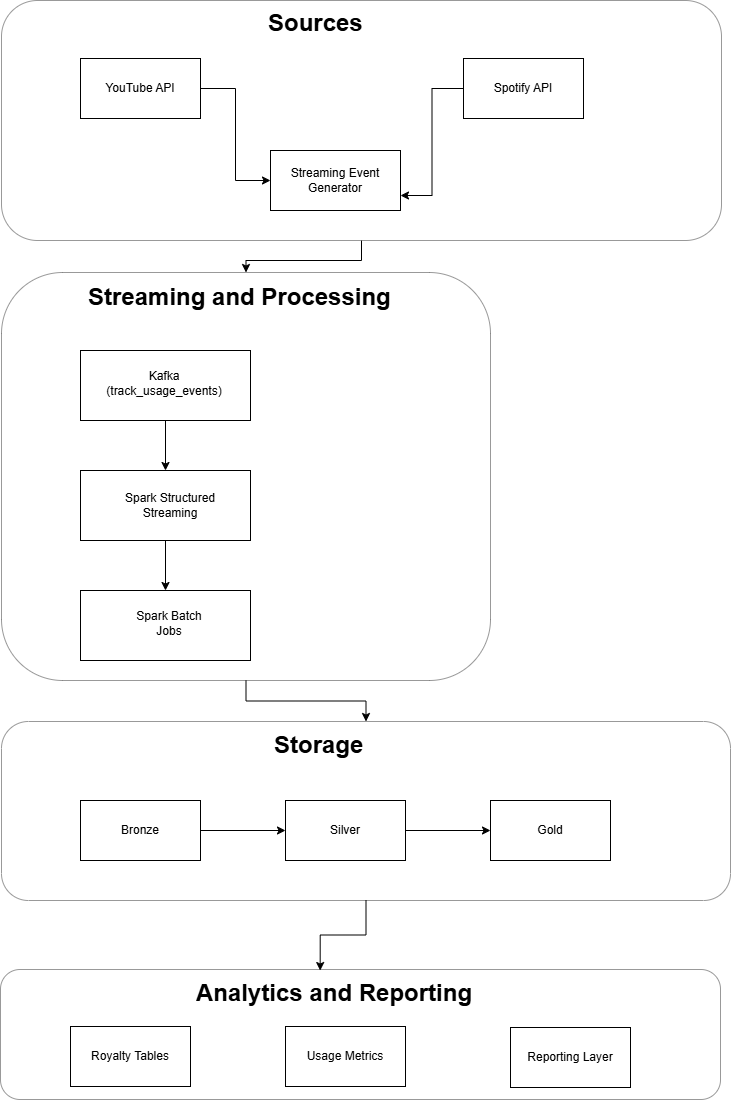

The diagram above was exported from draw.io. Its source (the exported page's mxGraphModel, read from the mxfile embedded in the PNG):
<mxGraphModel dx="1030" dy="562" grid="1" gridSize="10" guides="1" tooltips="1" connect="1" arrows="1" fold="1" page="1" pageScale="1" pageWidth="827" pageHeight="1169" math="0" shadow="0">
  <root>
    <mxCell id="0" />
    <mxCell id="1" parent="0" />
    <mxCell id="xlxdwYvvvnf0uprzEdVM-22" edge="1" parent="1" source="xlxdwYvvvnf0uprzEdVM-5" style="edgeStyle=orthogonalEdgeStyle;rounded=0;orthogonalLoop=1;jettySize=auto;html=1;" target="xlxdwYvvvnf0uprzEdVM-7" value="">
      <mxGeometry relative="1" as="geometry" />
    </mxCell>
    <mxCell id="xlxdwYvvvnf0uprzEdVM-5" parent="1" style="rounded=1;whiteSpace=wrap;html=1;opacity=40;" value="" vertex="1">
      <mxGeometry height="240" width="720" x="41" y="40" as="geometry" />
    </mxCell>
    <mxCell id="xlxdwYvvvnf0uprzEdVM-2" parent="1" style="rounded=0;whiteSpace=wrap;html=1;" value="Streaming Event Generator" vertex="1">
      <mxGeometry height="60" width="130" x="310" y="190" as="geometry" />
    </mxCell>
    <mxCell id="xlxdwYvvvnf0uprzEdVM-9" edge="1" parent="1" source="xlxdwYvvvnf0uprzEdVM-1" style="edgeStyle=orthogonalEdgeStyle;rounded=0;orthogonalLoop=1;jettySize=auto;html=1;entryX=0;entryY=0.5;entryDx=0;entryDy=0;" target="xlxdwYvvvnf0uprzEdVM-2">
      <mxGeometry relative="1" as="geometry" />
    </mxCell>
    <mxCell id="xlxdwYvvvnf0uprzEdVM-1" parent="1" style="rounded=0;whiteSpace=wrap;html=1;" value="YouTube API" vertex="1">
      <mxGeometry height="60" width="120" x="120" y="98" as="geometry" />
    </mxCell>
    <mxCell id="xlxdwYvvvnf0uprzEdVM-10" edge="1" parent="1" source="xlxdwYvvvnf0uprzEdVM-3" style="edgeStyle=orthogonalEdgeStyle;rounded=0;orthogonalLoop=1;jettySize=auto;html=1;entryX=1;entryY=0.75;entryDx=0;entryDy=0;" target="xlxdwYvvvnf0uprzEdVM-2">
      <mxGeometry relative="1" as="geometry" />
    </mxCell>
    <mxCell id="xlxdwYvvvnf0uprzEdVM-3" parent="1" style="rounded=0;whiteSpace=wrap;html=1;" value="Spotify API" vertex="1">
      <mxGeometry height="60" width="120" x="503" y="98" as="geometry" />
    </mxCell>
    <mxCell id="xlxdwYvvvnf0uprzEdVM-42" edge="1" parent="1" source="xlxdwYvvvnf0uprzEdVM-7" style="edgeStyle=orthogonalEdgeStyle;rounded=0;orthogonalLoop=1;jettySize=auto;html=1;" target="xlxdwYvvvnf0uprzEdVM-17">
      <mxGeometry relative="1" as="geometry" />
    </mxCell>
    <mxCell id="xlxdwYvvvnf0uprzEdVM-7" parent="1" style="rounded=1;whiteSpace=wrap;html=1;opacity=40;" value="" vertex="1">
      <mxGeometry height="408" width="489" x="41" y="312" as="geometry" />
    </mxCell>
    <mxCell id="xlxdwYvvvnf0uprzEdVM-23" edge="1" parent="1" source="xlxdwYvvvnf0uprzEdVM-11" style="edgeStyle=orthogonalEdgeStyle;rounded=0;orthogonalLoop=1;jettySize=auto;html=1;" target="xlxdwYvvvnf0uprzEdVM-12">
      <mxGeometry relative="1" as="geometry" />
    </mxCell>
    <mxCell id="xlxdwYvvvnf0uprzEdVM-11" parent="1" style="rounded=0;whiteSpace=wrap;html=1;" value="" vertex="1">
      <mxGeometry height="70" width="170" x="120" y="390" as="geometry" />
    </mxCell>
    <mxCell id="xlxdwYvvvnf0uprzEdVM-24" edge="1" parent="1" source="xlxdwYvvvnf0uprzEdVM-12" style="edgeStyle=orthogonalEdgeStyle;rounded=0;orthogonalLoop=1;jettySize=auto;html=1;" target="xlxdwYvvvnf0uprzEdVM-13">
      <mxGeometry relative="1" as="geometry" />
    </mxCell>
    <mxCell id="xlxdwYvvvnf0uprzEdVM-12" parent="1" style="rounded=0;whiteSpace=wrap;html=1;" value="" vertex="1">
      <mxGeometry height="70" width="170" x="120" y="510" as="geometry" />
    </mxCell>
    <mxCell id="xlxdwYvvvnf0uprzEdVM-13" parent="1" style="rounded=0;whiteSpace=wrap;html=1;" value="" vertex="1">
      <mxGeometry height="70" width="170" x="120" y="630" as="geometry" />
    </mxCell>
    <mxCell id="xlxdwYvvvnf0uprzEdVM-14" parent="1" style="text;html=1;whiteSpace=wrap;strokeColor=none;fillColor=none;align=center;verticalAlign=middle;rounded=0;" value="Kafka&lt;div&gt;(track_usage_events)&lt;/div&gt;" vertex="1">
      <mxGeometry height="39" width="72" x="168" y="403" as="geometry" />
    </mxCell>
    <mxCell id="xlxdwYvvvnf0uprzEdVM-15" parent="1" style="text;html=1;whiteSpace=wrap;strokeColor=none;fillColor=none;align=center;verticalAlign=middle;rounded=0;" value="Spark Structured Streaming" vertex="1">
      <mxGeometry height="30" width="100" x="160" y="530" as="geometry" />
    </mxCell>
    <mxCell id="xlxdwYvvvnf0uprzEdVM-16" parent="1" style="text;html=1;whiteSpace=wrap;strokeColor=none;fillColor=none;align=center;verticalAlign=middle;rounded=0;" value="Spark Batch Jobs" vertex="1">
      <mxGeometry height="40" width="82" x="168" y="643" as="geometry" />
    </mxCell>
    <mxCell id="xlxdwYvvvnf0uprzEdVM-17" parent="1" style="rounded=1;whiteSpace=wrap;html=1;opacity=40;" value="" vertex="1">
      <mxGeometry height="179" width="729" x="41" y="761" as="geometry" />
    </mxCell>
    <mxCell id="xlxdwYvvvnf0uprzEdVM-26" edge="1" parent="1" source="xlxdwYvvvnf0uprzEdVM-19" style="edgeStyle=orthogonalEdgeStyle;rounded=0;orthogonalLoop=1;jettySize=auto;html=1;entryX=0;entryY=0.5;entryDx=0;entryDy=0;" target="xlxdwYvvvnf0uprzEdVM-20">
      <mxGeometry relative="1" as="geometry" />
    </mxCell>
    <mxCell id="xlxdwYvvvnf0uprzEdVM-19" parent="1" style="rounded=0;whiteSpace=wrap;html=1;" value="Bronze" vertex="1">
      <mxGeometry height="60" width="120" x="120" y="840" as="geometry" />
    </mxCell>
    <mxCell id="xlxdwYvvvnf0uprzEdVM-28" edge="1" parent="1" source="xlxdwYvvvnf0uprzEdVM-20" style="edgeStyle=orthogonalEdgeStyle;rounded=0;orthogonalLoop=1;jettySize=auto;html=1;" target="xlxdwYvvvnf0uprzEdVM-21">
      <mxGeometry relative="1" as="geometry" />
    </mxCell>
    <mxCell id="xlxdwYvvvnf0uprzEdVM-20" parent="1" style="rounded=0;whiteSpace=wrap;html=1;" value="Silver" vertex="1">
      <mxGeometry height="60" width="120" x="325" y="840" as="geometry" />
    </mxCell>
    <mxCell id="xlxdwYvvvnf0uprzEdVM-21" parent="1" style="rounded=0;whiteSpace=wrap;html=1;" value="Gold" vertex="1">
      <mxGeometry height="60" width="120" x="530" y="840" as="geometry" />
    </mxCell>
    <mxCell id="xlxdwYvvvnf0uprzEdVM-29" parent="1" style="text;html=1;whiteSpace=wrap;overflow=hidden;rounded=0;" value="&lt;h1 style=&quot;margin-top: 0px;&quot;&gt;Sources&lt;/h1&gt;" vertex="1">
      <mxGeometry height="60" width="97" x="306" y="42" as="geometry" />
    </mxCell>
    <mxCell id="xlxdwYvvvnf0uprzEdVM-30" parent="1" style="text;html=1;whiteSpace=wrap;overflow=hidden;rounded=0;" value="&lt;h1 style=&quot;margin-top: 0px;&quot;&gt;Streaming and Processing&lt;/h1&gt;" vertex="1">
      <mxGeometry height="48" width="314" x="126" y="316" as="geometry" />
    </mxCell>
    <mxCell id="xlxdwYvvvnf0uprzEdVM-31" parent="1" style="text;html=1;whiteSpace=wrap;overflow=hidden;rounded=0;" value="&lt;h1 style=&quot;margin-top: 0px;&quot;&gt;Storage&lt;/h1&gt;" vertex="1">
      <mxGeometry height="50" width="94" x="312" y="764" as="geometry" />
    </mxCell>
    <mxCell id="xlxdwYvvvnf0uprzEdVM-32" parent="1" style="rounded=1;whiteSpace=wrap;html=1;opacity=40;" value="" vertex="1">
      <mxGeometry height="130" width="720" x="40" y="1009" as="geometry" />
    </mxCell>
    <mxCell id="xlxdwYvvvnf0uprzEdVM-34" parent="1" style="text;html=1;whiteSpace=wrap;overflow=hidden;rounded=0;" value="&lt;h1 style=&quot;margin-top: 0px;&quot;&gt;Analytics and Reporting&lt;/h1&gt;" vertex="1">
      <mxGeometry height="35" width="300.25" x="233.75" y="1012" as="geometry" />
    </mxCell>
    <mxCell id="xlxdwYvvvnf0uprzEdVM-35" parent="1" style="rounded=0;whiteSpace=wrap;html=1;" value="Royalty Tables" vertex="1">
      <mxGeometry height="60" width="120" x="110" y="1066" as="geometry" />
    </mxCell>
    <mxCell id="xlxdwYvvvnf0uprzEdVM-36" parent="1" style="rounded=0;whiteSpace=wrap;html=1;" value="Usage Metrics" vertex="1">
      <mxGeometry height="60" width="120" x="325" y="1066" as="geometry" />
    </mxCell>
    <mxCell id="xlxdwYvvvnf0uprzEdVM-37" parent="1" style="rounded=0;whiteSpace=wrap;html=1;" value="Reporting Layer" vertex="1">
      <mxGeometry height="60" width="120" x="550" y="1067" as="geometry" />
    </mxCell>
    <mxCell id="xlxdwYvvvnf0uprzEdVM-40" edge="1" parent="1" source="xlxdwYvvvnf0uprzEdVM-17" style="edgeStyle=orthogonalEdgeStyle;rounded=0;orthogonalLoop=1;jettySize=auto;html=1;entryX=0.444;entryY=0.008;entryDx=0;entryDy=0;entryPerimeter=0;" target="xlxdwYvvvnf0uprzEdVM-32">
      <mxGeometry relative="1" as="geometry" />
    </mxCell>
  </root>
</mxGraphModel>